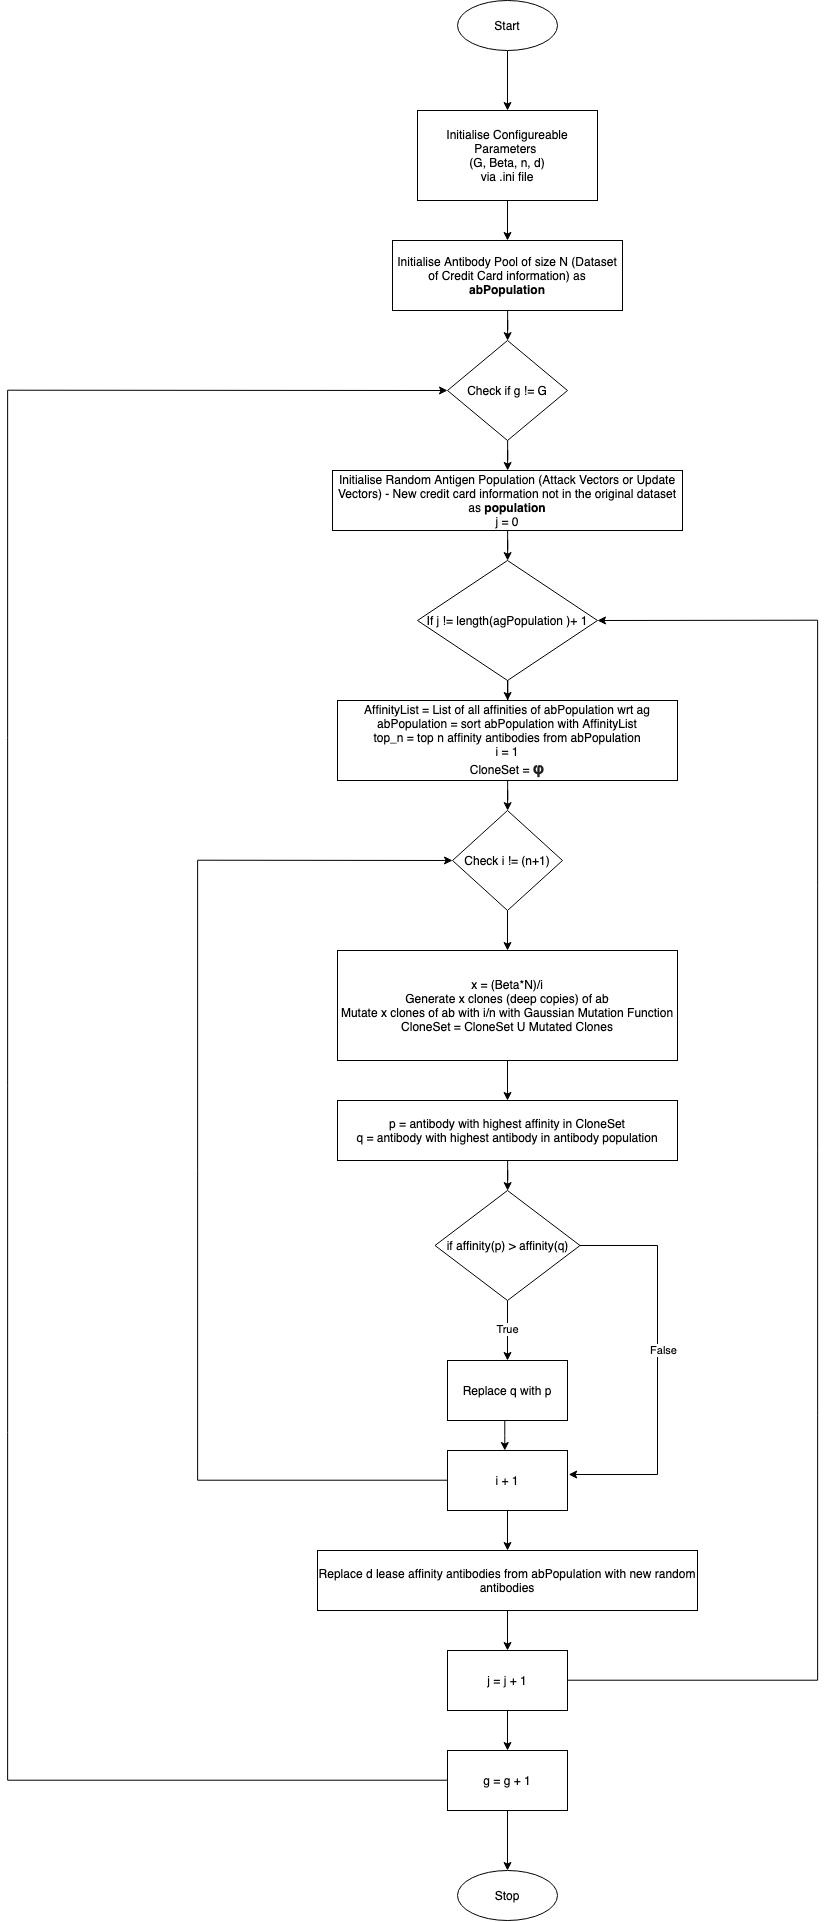

The diagram above was exported from draw.io. Its source (the exported page's mxGraphModel, read from the mxfile embedded in the PNG):
<mxGraphModel dx="7157" dy="4836" grid="1" gridSize="10" guides="1" tooltips="1" connect="1" arrows="1" fold="1" page="0" pageScale="1" pageWidth="850" pageHeight="1100" math="0" shadow="0">
  <root>
    <mxCell id="0" />
    <mxCell id="1" parent="0" />
    <mxCell id="2" value="" style="edgeStyle=orthogonalEdgeStyle;rounded=0;orthogonalLoop=1;jettySize=auto;html=1;" edge="1" source="3" target="5" parent="1">
      <mxGeometry relative="1" as="geometry" />
    </mxCell>
    <mxCell id="3" value="Start" style="ellipse;whiteSpace=wrap;html=1;" vertex="1" parent="1">
      <mxGeometry x="260" y="-420" width="100" height="50" as="geometry" />
    </mxCell>
    <mxCell id="4" value="" style="edgeStyle=orthogonalEdgeStyle;rounded=0;orthogonalLoop=1;jettySize=auto;html=1;" edge="1" source="5" target="7" parent="1">
      <mxGeometry relative="1" as="geometry" />
    </mxCell>
    <mxCell id="5" value="Initialise Configureable Parameters&amp;nbsp;&lt;br&gt;(G, Beta, n, d)&lt;br&gt;via .ini file" style="rounded=0;whiteSpace=wrap;html=1;fontSize=12;glass=0;strokeWidth=1;shadow=0;" vertex="1" parent="1">
      <mxGeometry x="220" y="-310" width="180" height="90" as="geometry" />
    </mxCell>
    <mxCell id="6" value="" style="edgeStyle=orthogonalEdgeStyle;rounded=0;orthogonalLoop=1;jettySize=auto;html=1;" edge="1" source="7" target="9" parent="1">
      <mxGeometry relative="1" as="geometry" />
    </mxCell>
    <mxCell id="7" value="Initialise Antibody Pool of size N (Dataset of Credit Card information) as &lt;b&gt;abPopulation&lt;/b&gt;" style="rounded=0;whiteSpace=wrap;html=1;" vertex="1" parent="1">
      <mxGeometry x="195" y="-180" width="230" height="70" as="geometry" />
    </mxCell>
    <mxCell id="8" value="" style="edgeStyle=orthogonalEdgeStyle;rounded=0;orthogonalLoop=1;jettySize=auto;html=1;" edge="1" source="9" target="11" parent="1">
      <mxGeometry relative="1" as="geometry" />
    </mxCell>
    <mxCell id="9" value="Check if g != G" style="rhombus;whiteSpace=wrap;html=1;" vertex="1" parent="1">
      <mxGeometry x="250" y="-80" width="120" height="100" as="geometry" />
    </mxCell>
    <mxCell id="10" value="" style="edgeStyle=orthogonalEdgeStyle;rounded=0;orthogonalLoop=1;jettySize=auto;html=1;" edge="1" source="11" target="15" parent="1">
      <mxGeometry relative="1" as="geometry" />
    </mxCell>
    <mxCell id="11" value="Initialise Random Antigen Population (Attack Vectors or Update Vectors) - New credit card information not in the original dataset as &lt;b&gt;population&lt;/b&gt;&lt;br&gt;j = 0" style="rounded=0;whiteSpace=wrap;html=1;" vertex="1" parent="1">
      <mxGeometry x="135" y="50" width="350" height="60" as="geometry" />
    </mxCell>
    <mxCell id="12" value="" style="edgeStyle=orthogonalEdgeStyle;rounded=0;orthogonalLoop=1;jettySize=auto;html=1;" edge="1" source="13" target="19" parent="1">
      <mxGeometry relative="1" as="geometry" />
    </mxCell>
    <mxCell id="13" value="AffinityList = List of all affinities of abPopulation wrt ag&lt;br&gt;abPopulation = sort abPopulation with AffinityList&lt;br&gt;top_n = top n affinity antibodies from abPopulation&lt;br&gt;i = 1&lt;br&gt;CloneSet =&amp;nbsp;&lt;b style=&quot;color: rgb(34 , 34 , 34) ; font-family: &amp;#34;arial&amp;#34; , sans-serif ; font-size: 16px ; text-align: left&quot;&gt;φ&lt;/b&gt;&lt;b style=&quot;color: rgb(34 , 34 , 34) ; font-family: &amp;#34;arial&amp;#34; , sans-serif ; font-size: 16px ; text-align: left&quot;&gt;&lt;br&gt;&lt;/b&gt;" style="rounded=0;whiteSpace=wrap;html=1;" vertex="1" parent="1">
      <mxGeometry x="140" y="280" width="340" height="80" as="geometry" />
    </mxCell>
    <mxCell id="14" value="" style="edgeStyle=orthogonalEdgeStyle;rounded=0;orthogonalLoop=1;jettySize=auto;html=1;" edge="1" source="15" target="13" parent="1">
      <mxGeometry relative="1" as="geometry" />
    </mxCell>
    <mxCell id="15" value="If j != length(agPopulation )+ 1" style="rhombus;whiteSpace=wrap;html=1;" vertex="1" parent="1">
      <mxGeometry x="220" y="140" width="180" height="120" as="geometry" />
    </mxCell>
    <mxCell id="16" value="" style="edgeStyle=orthogonalEdgeStyle;rounded=0;orthogonalLoop=1;jettySize=auto;html=1;" edge="1" source="17" target="22" parent="1">
      <mxGeometry relative="1" as="geometry" />
    </mxCell>
    <mxCell id="17" value="x = (Beta*N)/i&lt;br&gt;Generate x clones (deep copies) of ab&lt;br&gt;Mutate x clones of ab with i/n with Gaussian Mutation Function&lt;br&gt;CloneSet = CloneSet U Mutated Clones" style="rounded=0;whiteSpace=wrap;html=1;" vertex="1" parent="1">
      <mxGeometry x="140" y="530" width="340" height="110" as="geometry" />
    </mxCell>
    <mxCell id="18" value="" style="edgeStyle=orthogonalEdgeStyle;rounded=0;orthogonalLoop=1;jettySize=auto;html=1;" edge="1" source="19" target="17" parent="1">
      <mxGeometry relative="1" as="geometry" />
    </mxCell>
    <mxCell id="19" value="Check i != (n+1)" style="rhombus;whiteSpace=wrap;html=1;" vertex="1" parent="1">
      <mxGeometry x="255" y="390" width="110" height="100" as="geometry" />
    </mxCell>
    <mxCell id="20" style="edgeStyle=orthogonalEdgeStyle;rounded=0;orthogonalLoop=1;jettySize=auto;html=1;exitX=0.5;exitY=1;exitDx=0;exitDy=0;" edge="1" source="19" target="19" parent="1">
      <mxGeometry relative="1" as="geometry" />
    </mxCell>
    <mxCell id="21" value="" style="edgeStyle=orthogonalEdgeStyle;rounded=0;orthogonalLoop=1;jettySize=auto;html=1;" edge="1" source="22" target="26" parent="1">
      <mxGeometry relative="1" as="geometry" />
    </mxCell>
    <mxCell id="22" value="p = antibody with highest affinity in CloneSet&lt;br&gt;q = antibody with highest antibody in antibody population" style="rounded=0;whiteSpace=wrap;html=1;" vertex="1" parent="1">
      <mxGeometry x="140" y="680" width="340" height="60" as="geometry" />
    </mxCell>
    <mxCell id="23" value="True" style="edgeStyle=orthogonalEdgeStyle;rounded=0;orthogonalLoop=1;jettySize=auto;html=1;" edge="1" source="26" target="28" parent="1">
      <mxGeometry relative="1" as="geometry" />
    </mxCell>
    <mxCell id="24" style="edgeStyle=elbowEdgeStyle;rounded=0;orthogonalLoop=1;jettySize=auto;html=1;entryX=1.01;entryY=0.4;entryDx=0;entryDy=0;entryPerimeter=0;elbow=vertical;" edge="1" source="26" target="31" parent="1">
      <mxGeometry relative="1" as="geometry">
        <mxPoint x="570" y="930" as="targetPoint" />
        <Array as="points">
          <mxPoint x="460" y="825" />
          <mxPoint x="440" y="880" />
        </Array>
      </mxGeometry>
    </mxCell>
    <mxCell id="25" value="False" style="edgeLabel;html=1;align=center;verticalAlign=middle;resizable=0;points=[];" vertex="1" connectable="0" parent="24">
      <mxGeometry x="-0.0817" y="2" relative="1" as="geometry">
        <mxPoint as="offset" />
      </mxGeometry>
    </mxCell>
    <mxCell id="26" value="if affinity(p) &amp;gt; affinity(q)" style="rhombus;whiteSpace=wrap;html=1;" vertex="1" parent="1">
      <mxGeometry x="237.5" y="770" width="145" height="110" as="geometry" />
    </mxCell>
    <mxCell id="27" value="" style="edgeStyle=elbowEdgeStyle;rounded=0;orthogonalLoop=1;jettySize=auto;html=1;" edge="1" source="28" target="31" parent="1">
      <mxGeometry relative="1" as="geometry" />
    </mxCell>
    <mxCell id="28" value="Replace q with p" style="rounded=0;whiteSpace=wrap;html=1;" vertex="1" parent="1">
      <mxGeometry x="250" y="940" width="120" height="60" as="geometry" />
    </mxCell>
    <mxCell id="29" style="edgeStyle=orthogonalEdgeStyle;rounded=0;orthogonalLoop=1;jettySize=auto;html=1;elbow=vertical;entryX=0;entryY=0.5;entryDx=0;entryDy=0;" edge="1" source="31" target="19" parent="1">
      <mxGeometry relative="1" as="geometry">
        <mxPoint x="20" y="460" as="targetPoint" />
        <Array as="points">
          <mxPoint y="1060" />
          <mxPoint y="440" />
        </Array>
      </mxGeometry>
    </mxCell>
    <mxCell id="30" value="" style="edgeStyle=orthogonalEdgeStyle;rounded=0;orthogonalLoop=1;jettySize=auto;html=1;" edge="1" source="31" target="33" parent="1">
      <mxGeometry relative="1" as="geometry" />
    </mxCell>
    <mxCell id="31" value="i + 1" style="rounded=0;whiteSpace=wrap;html=1;" vertex="1" parent="1">
      <mxGeometry x="250" y="1030" width="120" height="60" as="geometry" />
    </mxCell>
    <mxCell id="32" style="edgeStyle=orthogonalEdgeStyle;rounded=0;orthogonalLoop=1;jettySize=auto;html=1;entryX=0.5;entryY=0;entryDx=0;entryDy=0;" edge="1" source="33" target="36" parent="1">
      <mxGeometry relative="1" as="geometry" />
    </mxCell>
    <mxCell id="33" value="Replace d lease affinity antibodies from abPopulation with new random antibodies" style="rounded=0;whiteSpace=wrap;html=1;" vertex="1" parent="1">
      <mxGeometry x="120" y="1130" width="380" height="60" as="geometry" />
    </mxCell>
    <mxCell id="34" style="edgeStyle=orthogonalEdgeStyle;rounded=0;orthogonalLoop=1;jettySize=auto;html=1;entryX=1;entryY=0.5;entryDx=0;entryDy=0;" edge="1" source="36" target="15" parent="1">
      <mxGeometry relative="1" as="geometry">
        <mxPoint x="550" y="200" as="targetPoint" />
        <Array as="points">
          <mxPoint x="620" y="1260" />
          <mxPoint x="620" y="200" />
        </Array>
      </mxGeometry>
    </mxCell>
    <mxCell id="35" value="" style="edgeStyle=orthogonalEdgeStyle;rounded=0;orthogonalLoop=1;jettySize=auto;html=1;" edge="1" source="36" target="39" parent="1">
      <mxGeometry relative="1" as="geometry" />
    </mxCell>
    <mxCell id="36" value="j = j + 1" style="rounded=0;whiteSpace=wrap;html=1;" vertex="1" parent="1">
      <mxGeometry x="250" y="1230" width="120" height="60" as="geometry" />
    </mxCell>
    <mxCell id="37" style="edgeStyle=orthogonalEdgeStyle;rounded=0;orthogonalLoop=1;jettySize=auto;html=1;entryX=0;entryY=0.5;entryDx=0;entryDy=0;" edge="1" source="39" target="9" parent="1">
      <mxGeometry relative="1" as="geometry">
        <mxPoint x="-150.00000000000023" y="-40" as="targetPoint" />
        <Array as="points">
          <mxPoint x="-190" y="1360.0000000000005" />
          <mxPoint x="-190" y="-30" />
        </Array>
      </mxGeometry>
    </mxCell>
    <mxCell id="38" value="" style="edgeStyle=orthogonalEdgeStyle;rounded=0;orthogonalLoop=1;jettySize=auto;html=1;" edge="1" source="39" target="40" parent="1">
      <mxGeometry relative="1" as="geometry" />
    </mxCell>
    <mxCell id="39" value="g = g + 1" style="rounded=0;whiteSpace=wrap;html=1;" vertex="1" parent="1">
      <mxGeometry x="250" y="1330" width="120" height="60" as="geometry" />
    </mxCell>
    <mxCell id="40" value="Stop" style="ellipse;whiteSpace=wrap;html=1;" vertex="1" parent="1">
      <mxGeometry x="260" y="1450" width="100" height="50" as="geometry" />
    </mxCell>
  </root>
</mxGraphModel>